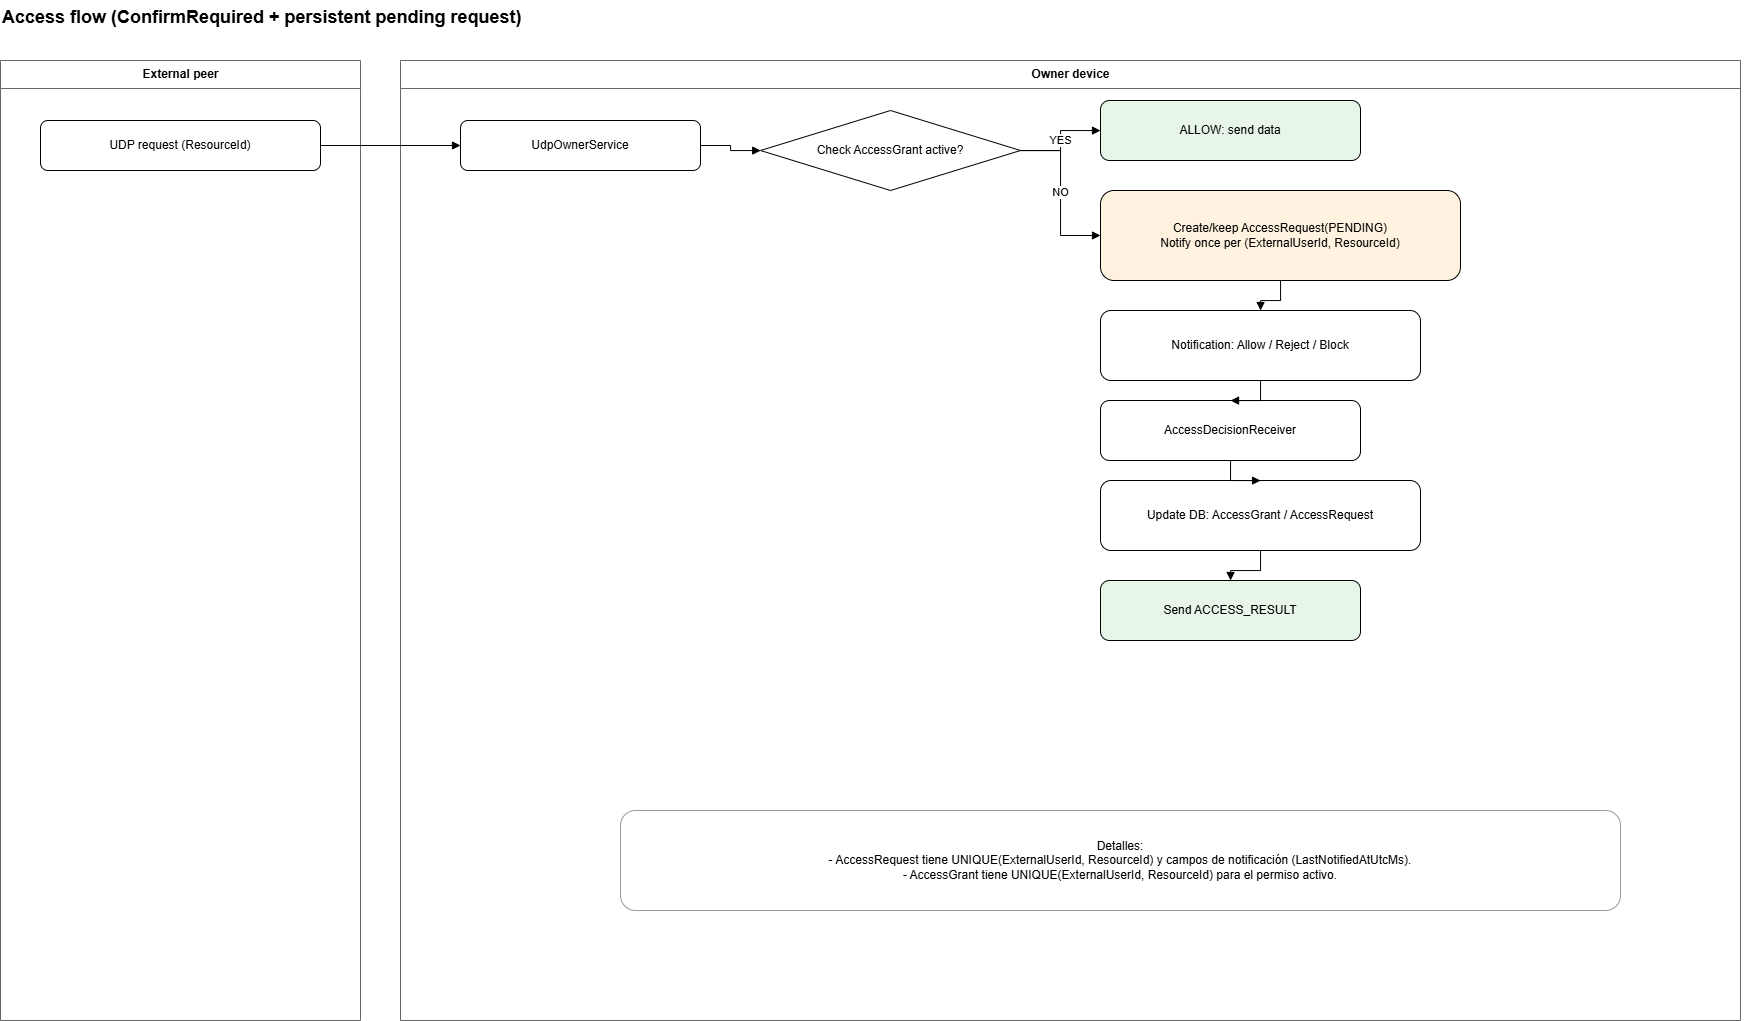

The diagram above was exported from draw.io. Its source (the exported page's mxGraphModel, read from the mxfile embedded in the PNG):
<mxGraphModel dx="2079" dy="1073" grid="1" gridSize="10" guides="1" tooltips="1" connect="1" arrows="1" fold="1" page="1" pageScale="1" pageWidth="1800" pageHeight="1100" math="0" shadow="0">
  <root>
    <mxCell id="0" />
    <mxCell id="1" parent="0" />
    <mxCell id="T" parent="1" style="text;html=1;whiteSpace=wrap;strokeColor=none;fillColor=none;fontSize=18;fontStyle=1;" value="Access flow (ConfirmRequired + persistent pending request)" vertex="1">
      <mxGeometry height="30" width="1760" x="20" y="20" as="geometry" />
    </mxCell>
    <mxCell id="L1" parent="1" style="swimlane;startSize=28;html=1;rounded=0;container=1;collapsible=0;childLayout=stackLayout;horizontal=1;fillColor=#FFFFFF;strokeColor=#666666;" value="External peer" vertex="1">
      <mxGeometry height="960" width="360" x="20" y="80" as="geometry" />
    </mxCell>
    <mxCell id="L2" parent="1" style="swimlane;startSize=28;html=1;rounded=0;container=1;collapsible=0;childLayout=stackLayout;horizontal=1;fillColor=#FFFFFF;strokeColor=#666666;" value="Owner device" vertex="1">
      <mxGeometry height="960" width="1340" x="420" y="80" as="geometry" />
    </mxCell>
    <mxCell id="S1" parent="1" style="rounded=1;whiteSpace=wrap;html=1;" value="UDP request (ResourceId)" vertex="1">
      <mxGeometry height="50" width="280" x="60" y="140" as="geometry" />
    </mxCell>
    <mxCell id="S2" parent="1" style="rounded=1;whiteSpace=wrap;html=1;" value="UdpOwnerService" vertex="1">
      <mxGeometry height="50" width="240" x="480" y="140" as="geometry" />
    </mxCell>
    <mxCell id="S3" parent="1" style="rhombus;whiteSpace=wrap;html=1;" value="Check AccessGrant active?" vertex="1">
      <mxGeometry height="80" width="260" x="780" y="130" as="geometry" />
    </mxCell>
    <mxCell id="S4" parent="1" style="rounded=1;whiteSpace=wrap;html=1;fillColor=#E8F5E9;" value="ALLOW: send data" vertex="1">
      <mxGeometry height="60" width="260" x="1120" y="120" as="geometry" />
    </mxCell>
    <mxCell id="S5" parent="1" style="rounded=1;whiteSpace=wrap;html=1;fillColor=#FFF3E0;" value="Create/keep AccessRequest(PENDING)&#10;Notify once per (ExternalUserId, ResourceId)" vertex="1">
      <mxGeometry height="90" width="360" x="1120" y="210" as="geometry" />
    </mxCell>
    <mxCell id="S6" parent="1" style="rounded=1;whiteSpace=wrap;html=1;" value="Notification: Allow / Reject / Block" vertex="1">
      <mxGeometry height="70" width="320" x="1120" y="330" as="geometry" />
    </mxCell>
    <mxCell id="S7" parent="1" style="rounded=1;whiteSpace=wrap;html=1;" value="AccessDecisionReceiver" vertex="1">
      <mxGeometry height="60" width="260" x="1120" y="420" as="geometry" />
    </mxCell>
    <mxCell id="S8" parent="1" style="rounded=1;whiteSpace=wrap;html=1;" value="Update DB: AccessGrant / AccessRequest" vertex="1">
      <mxGeometry height="70" width="320" x="1120" y="500" as="geometry" />
    </mxCell>
    <mxCell id="S9" parent="1" style="rounded=1;whiteSpace=wrap;html=1;fillColor=#E8F5E9;" value="Send ACCESS_RESULT" vertex="1">
      <mxGeometry height="60" width="260" x="1120" y="600" as="geometry" />
    </mxCell>
    <mxCell id="E1" edge="1" parent="1" source="S1" style="edgeStyle=orthogonalEdgeStyle;rounded=0;orthogonalLoop=1;jettySize=auto;html=1;endArrow=block;" target="S2" value="">
      <mxGeometry relative="1" as="geometry" />
    </mxCell>
    <mxCell id="E2" edge="1" parent="1" source="S2" style="edgeStyle=orthogonalEdgeStyle;rounded=0;orthogonalLoop=1;jettySize=auto;html=1;endArrow=block;" target="S3" value="">
      <mxGeometry relative="1" as="geometry" />
    </mxCell>
    <mxCell id="E3" edge="1" parent="1" source="S3" style="edgeStyle=orthogonalEdgeStyle;rounded=0;orthogonalLoop=1;jettySize=auto;html=1;endArrow=block;" target="S4" value="YES">
      <mxGeometry relative="1" as="geometry" />
    </mxCell>
    <mxCell id="E4" edge="1" parent="1" source="S3" style="edgeStyle=orthogonalEdgeStyle;rounded=0;orthogonalLoop=1;jettySize=auto;html=1;endArrow=block;" target="S5" value="NO">
      <mxGeometry relative="1" as="geometry" />
    </mxCell>
    <mxCell id="E5" edge="1" parent="1" source="S5" style="edgeStyle=orthogonalEdgeStyle;rounded=0;orthogonalLoop=1;jettySize=auto;html=1;endArrow=block;" target="S6" value="">
      <mxGeometry relative="1" as="geometry" />
    </mxCell>
    <mxCell id="E6" edge="1" parent="1" source="S6" style="edgeStyle=orthogonalEdgeStyle;rounded=0;orthogonalLoop=1;jettySize=auto;html=1;endArrow=block;" target="S7" value="">
      <mxGeometry relative="1" as="geometry" />
    </mxCell>
    <mxCell id="E7" edge="1" parent="1" source="S7" style="edgeStyle=orthogonalEdgeStyle;rounded=0;orthogonalLoop=1;jettySize=auto;html=1;endArrow=block;" target="S8" value="">
      <mxGeometry relative="1" as="geometry" />
    </mxCell>
    <mxCell id="E8" edge="1" parent="1" source="S8" style="edgeStyle=orthogonalEdgeStyle;rounded=0;orthogonalLoop=1;jettySize=auto;html=1;endArrow=block;" target="S9" value="">
      <mxGeometry relative="1" as="geometry" />
    </mxCell>
    <mxCell id="Bre10ElWDhsgJ26XGzZx-1" parent="1" style="rounded=1;whiteSpace=wrap;html=1;fillColor=#FFFFFF;strokeColor=#999999;" value="Detalles:&#10;- AccessRequest tiene UNIQUE(ExternalUserId, ResourceId) y campos de notificación (LastNotifiedAtUtcMs).&#10;- AccessGrant tiene UNIQUE(ExternalUserId, ResourceId) para el permiso activo." vertex="1">
      <mxGeometry height="100" width="1000" x="640" y="830" as="geometry" />
    </mxCell>
  </root>
</mxGraphModel>